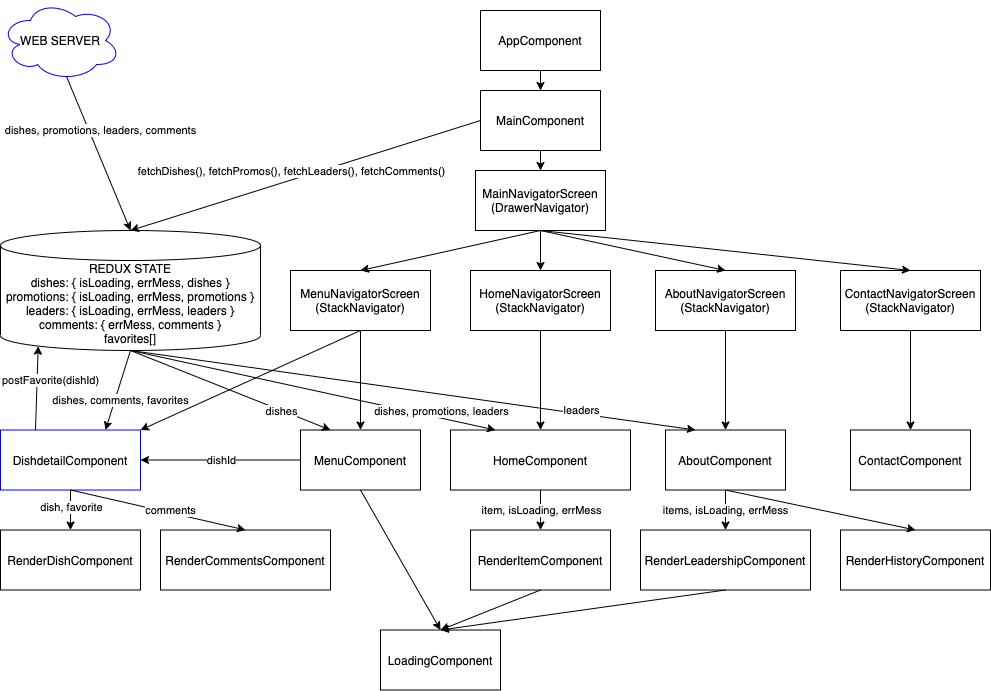

The diagram above was exported from draw.io. Its source (the exported page's mxGraphModel, read from the mxfile embedded in the PNG):
<mxGraphModel dx="1186" dy="617" grid="1" gridSize="10" guides="1" tooltips="1" connect="1" arrows="1" fold="1" page="1" pageScale="1" pageWidth="1100" pageHeight="850" math="0" shadow="0">
  <root>
    <mxCell id="ocfBaIyxv386djEYELJ1-0" />
    <mxCell id="ocfBaIyxv386djEYELJ1-1" parent="ocfBaIyxv386djEYELJ1-0" />
    <mxCell id="7GmizW-4iPgM3iOsi4dX-0" value="AppComponent" style="rounded=0;whiteSpace=wrap;html=1;" parent="ocfBaIyxv386djEYELJ1-1" vertex="1">
      <mxGeometry x="500" y="40" width="120" height="60" as="geometry" />
    </mxCell>
    <mxCell id="7GmizW-4iPgM3iOsi4dX-1" value="MainComponent" style="rounded=0;whiteSpace=wrap;html=1;" parent="ocfBaIyxv386djEYELJ1-1" vertex="1">
      <mxGeometry x="500" y="120" width="120" height="60" as="geometry" />
    </mxCell>
    <mxCell id="7GmizW-4iPgM3iOsi4dX-2" value="" style="endArrow=classic;html=1;exitX=0.5;exitY=1;exitDx=0;exitDy=0;entryX=0.5;entryY=0;entryDx=0;entryDy=0;" parent="ocfBaIyxv386djEYELJ1-1" source="7GmizW-4iPgM3iOsi4dX-0" target="7GmizW-4iPgM3iOsi4dX-1" edge="1">
      <mxGeometry width="50" height="50" relative="1" as="geometry">
        <mxPoint x="780" y="320" as="sourcePoint" />
        <mxPoint x="830" y="270" as="targetPoint" />
      </mxGeometry>
    </mxCell>
    <mxCell id="7GmizW-4iPgM3iOsi4dX-3" value="MenuComponent" style="rounded=0;whiteSpace=wrap;html=1;" parent="ocfBaIyxv386djEYELJ1-1" vertex="1">
      <mxGeometry x="320" y="459.51" width="120" height="60" as="geometry" />
    </mxCell>
    <mxCell id="7GmizW-4iPgM3iOsi4dX-4" value="" style="endArrow=classic;html=1;exitX=0.5;exitY=1;exitDx=0;exitDy=0;entryX=0.5;entryY=0;entryDx=0;entryDy=0;" parent="ocfBaIyxv386djEYELJ1-1" source="7GmizW-4iPgM3iOsi4dX-10" target="7GmizW-4iPgM3iOsi4dX-3" edge="1">
      <mxGeometry width="50" height="50" relative="1" as="geometry">
        <mxPoint x="537.5" y="280" as="sourcePoint" />
        <mxPoint x="537.5" y="340" as="targetPoint" />
      </mxGeometry>
    </mxCell>
    <mxCell id="7GmizW-4iPgM3iOsi4dX-5" value="DishdetailComponent" style="rounded=0;whiteSpace=wrap;html=1;strokeColor=#0000FF;" parent="ocfBaIyxv386djEYELJ1-1" vertex="1">
      <mxGeometry x="20" y="459.51" width="140" height="60" as="geometry" />
    </mxCell>
    <mxCell id="7GmizW-4iPgM3iOsi4dX-6" value="RenderDishComponent" style="rounded=0;whiteSpace=wrap;html=1;" parent="ocfBaIyxv386djEYELJ1-1" vertex="1">
      <mxGeometry x="20" y="559.51" width="140" height="60" as="geometry" />
    </mxCell>
    <mxCell id="7GmizW-4iPgM3iOsi4dX-7" value="" style="endArrow=classic;html=1;exitX=0.5;exitY=1;exitDx=0;exitDy=0;entryX=0.5;entryY=0;entryDx=0;entryDy=0;" parent="ocfBaIyxv386djEYELJ1-1" source="7GmizW-4iPgM3iOsi4dX-5" target="7GmizW-4iPgM3iOsi4dX-6" edge="1">
      <mxGeometry width="50" height="50" relative="1" as="geometry">
        <mxPoint x="102.5" y="409.51" as="sourcePoint" />
        <mxPoint x="102.5" y="469.51" as="targetPoint" />
      </mxGeometry>
    </mxCell>
    <mxCell id="7GmizW-4iPgM3iOsi4dX-8" value="dish, favorite" style="edgeLabel;html=1;align=center;verticalAlign=middle;resizable=0;points=[];" parent="7GmizW-4iPgM3iOsi4dX-7" vertex="1" connectable="0">
      <mxGeometry x="-0.1333" relative="1" as="geometry">
        <mxPoint as="offset" />
      </mxGeometry>
    </mxCell>
    <mxCell id="7GmizW-4iPgM3iOsi4dX-9" value="" style="endArrow=classic;html=1;exitX=0.5;exitY=1;exitDx=0;exitDy=0;entryX=1;entryY=0;entryDx=0;entryDy=0;" parent="ocfBaIyxv386djEYELJ1-1" source="7GmizW-4iPgM3iOsi4dX-10" target="7GmizW-4iPgM3iOsi4dX-5" edge="1">
      <mxGeometry width="50" height="50" relative="1" as="geometry">
        <mxPoint x="90" y="290" as="sourcePoint" />
        <mxPoint x="90" y="350" as="targetPoint" />
      </mxGeometry>
    </mxCell>
    <mxCell id="7GmizW-4iPgM3iOsi4dX-10" value="MenuNavigatorScreen&lt;br&gt;(StackNavigator)" style="rounded=0;whiteSpace=wrap;html=1;" parent="ocfBaIyxv386djEYELJ1-1" vertex="1">
      <mxGeometry x="310" y="300" width="140" height="60" as="geometry" />
    </mxCell>
    <mxCell id="7GmizW-4iPgM3iOsi4dX-11" value="" style="endArrow=classic;html=1;exitX=0.5;exitY=1;exitDx=0;exitDy=0;entryX=0.5;entryY=0;entryDx=0;entryDy=0;" parent="ocfBaIyxv386djEYELJ1-1" source="7GmizW-4iPgM3iOsi4dX-1" target="7GmizW-4iPgM3iOsi4dX-14" edge="1">
      <mxGeometry width="50" height="50" relative="1" as="geometry">
        <mxPoint x="680" y="320" as="sourcePoint" />
        <mxPoint x="730" y="270" as="targetPoint" />
      </mxGeometry>
    </mxCell>
    <mxCell id="7GmizW-4iPgM3iOsi4dX-12" value="" style="endArrow=classic;html=1;entryX=1;entryY=0.5;entryDx=0;entryDy=0;exitX=0;exitY=0.5;exitDx=0;exitDy=0;" parent="ocfBaIyxv386djEYELJ1-1" source="7GmizW-4iPgM3iOsi4dX-3" target="7GmizW-4iPgM3iOsi4dX-5" edge="1">
      <mxGeometry width="50" height="50" relative="1" as="geometry">
        <mxPoint x="217.5" y="489.51" as="sourcePoint" />
        <mxPoint x="170" y="489.51" as="targetPoint" />
      </mxGeometry>
    </mxCell>
    <mxCell id="7GmizW-4iPgM3iOsi4dX-13" value="dishId" style="edgeLabel;html=1;align=center;verticalAlign=middle;resizable=0;points=[];" parent="7GmizW-4iPgM3iOsi4dX-12" vertex="1" connectable="0">
      <mxGeometry x="-0.0244" relative="1" as="geometry">
        <mxPoint x="-2" as="offset" />
      </mxGeometry>
    </mxCell>
    <mxCell id="7GmizW-4iPgM3iOsi4dX-14" value="MainNavigatorScreen&lt;br&gt;(DrawerNavigator)" style="rounded=0;whiteSpace=wrap;html=1;" parent="ocfBaIyxv386djEYELJ1-1" vertex="1">
      <mxGeometry x="495" y="200" width="130" height="60" as="geometry" />
    </mxCell>
    <mxCell id="7GmizW-4iPgM3iOsi4dX-15" value="HomeNavigatorScreen&lt;br&gt;(StackNavigator)" style="rounded=0;whiteSpace=wrap;html=1;" parent="ocfBaIyxv386djEYELJ1-1" vertex="1">
      <mxGeometry x="490" y="300" width="140" height="60" as="geometry" />
    </mxCell>
    <mxCell id="7GmizW-4iPgM3iOsi4dX-16" value="" style="endArrow=classic;html=1;entryX=0.5;entryY=0;entryDx=0;entryDy=0;exitX=0.5;exitY=1;exitDx=0;exitDy=0;" parent="ocfBaIyxv386djEYELJ1-1" source="7GmizW-4iPgM3iOsi4dX-14" target="7GmizW-4iPgM3iOsi4dX-15" edge="1">
      <mxGeometry width="50" height="50" relative="1" as="geometry">
        <mxPoint x="560" y="270" as="sourcePoint" />
        <mxPoint x="340" y="330" as="targetPoint" />
      </mxGeometry>
    </mxCell>
    <mxCell id="7GmizW-4iPgM3iOsi4dX-17" value="" style="endArrow=classic;html=1;exitX=0.5;exitY=1;exitDx=0;exitDy=0;entryX=0.5;entryY=0;entryDx=0;entryDy=0;" parent="ocfBaIyxv386djEYELJ1-1" source="7GmizW-4iPgM3iOsi4dX-14" target="7GmizW-4iPgM3iOsi4dX-10" edge="1">
      <mxGeometry width="50" height="50" relative="1" as="geometry">
        <mxPoint x="280" y="380" as="sourcePoint" />
        <mxPoint x="330" y="330" as="targetPoint" />
      </mxGeometry>
    </mxCell>
    <mxCell id="7GmizW-4iPgM3iOsi4dX-18" value="HomeComponent" style="rounded=0;whiteSpace=wrap;html=1;" parent="ocfBaIyxv386djEYELJ1-1" vertex="1">
      <mxGeometry x="470" y="459.51" width="180" height="60" as="geometry" />
    </mxCell>
    <mxCell id="7GmizW-4iPgM3iOsi4dX-19" value="" style="endArrow=classic;html=1;exitX=0.5;exitY=1;exitDx=0;exitDy=0;entryX=0.5;entryY=0;entryDx=0;entryDy=0;" parent="ocfBaIyxv386djEYELJ1-1" source="7GmizW-4iPgM3iOsi4dX-15" target="7GmizW-4iPgM3iOsi4dX-18" edge="1">
      <mxGeometry width="50" height="50" relative="1" as="geometry">
        <mxPoint x="650" y="380" as="sourcePoint" />
        <mxPoint x="700" y="330" as="targetPoint" />
      </mxGeometry>
    </mxCell>
    <mxCell id="7GmizW-4iPgM3iOsi4dX-20" value="RenderItemComponent" style="rounded=0;whiteSpace=wrap;html=1;" parent="ocfBaIyxv386djEYELJ1-1" vertex="1">
      <mxGeometry x="490" y="559.51" width="140" height="60" as="geometry" />
    </mxCell>
    <mxCell id="7GmizW-4iPgM3iOsi4dX-21" value="" style="endArrow=classic;html=1;exitX=0.5;exitY=1;exitDx=0;exitDy=0;entryX=0.5;entryY=0;entryDx=0;entryDy=0;" parent="ocfBaIyxv386djEYELJ1-1" source="7GmizW-4iPgM3iOsi4dX-18" target="7GmizW-4iPgM3iOsi4dX-20" edge="1">
      <mxGeometry width="50" height="50" relative="1" as="geometry">
        <mxPoint x="560" y="429.51" as="sourcePoint" />
        <mxPoint x="560" y="469.51" as="targetPoint" />
      </mxGeometry>
    </mxCell>
    <mxCell id="7GmizW-4iPgM3iOsi4dX-22" value="item, isLoading, errMess" style="edgeLabel;html=1;align=center;verticalAlign=middle;resizable=0;points=[];" parent="7GmizW-4iPgM3iOsi4dX-21" vertex="1" connectable="0">
      <mxGeometry x="-0.25" y="-2" relative="1" as="geometry">
        <mxPoint x="2" y="5" as="offset" />
      </mxGeometry>
    </mxCell>
    <mxCell id="7GmizW-4iPgM3iOsi4dX-23" value="AboutNavigatorScreen&lt;br&gt;(StackNavigator)" style="rounded=0;whiteSpace=wrap;html=1;" parent="ocfBaIyxv386djEYELJ1-1" vertex="1">
      <mxGeometry x="675" y="300" width="140" height="60" as="geometry" />
    </mxCell>
    <mxCell id="7GmizW-4iPgM3iOsi4dX-24" value="ContactNavigatorScreen&lt;br&gt;(StackNavigator)" style="rounded=0;whiteSpace=wrap;html=1;" parent="ocfBaIyxv386djEYELJ1-1" vertex="1">
      <mxGeometry x="860" y="300" width="140" height="60" as="geometry" />
    </mxCell>
    <mxCell id="7GmizW-4iPgM3iOsi4dX-25" value="ContactComponent" style="rounded=0;whiteSpace=wrap;html=1;" parent="ocfBaIyxv386djEYELJ1-1" vertex="1">
      <mxGeometry x="870" y="459.51" width="120" height="60" as="geometry" />
    </mxCell>
    <mxCell id="7GmizW-4iPgM3iOsi4dX-26" value="" style="endArrow=classic;html=1;exitX=0.5;exitY=1;exitDx=0;exitDy=0;" parent="ocfBaIyxv386djEYELJ1-1" source="7GmizW-4iPgM3iOsi4dX-24" target="7GmizW-4iPgM3iOsi4dX-25" edge="1">
      <mxGeometry width="50" height="50" relative="1" as="geometry">
        <mxPoint x="750" y="370" as="sourcePoint" />
        <mxPoint x="750" y="410" as="targetPoint" />
      </mxGeometry>
    </mxCell>
    <mxCell id="7GmizW-4iPgM3iOsi4dX-27" value="" style="endArrow=classic;html=1;entryX=0.5;entryY=0;entryDx=0;entryDy=0;exitX=0.5;exitY=1;exitDx=0;exitDy=0;" parent="ocfBaIyxv386djEYELJ1-1" source="7GmizW-4iPgM3iOsi4dX-14" target="7GmizW-4iPgM3iOsi4dX-24" edge="1">
      <mxGeometry width="50" height="50" relative="1" as="geometry">
        <mxPoint x="580" y="270" as="sourcePoint" />
        <mxPoint x="580" y="310" as="targetPoint" />
      </mxGeometry>
    </mxCell>
    <mxCell id="7GmizW-4iPgM3iOsi4dX-28" value="" style="endArrow=classic;html=1;entryX=0.5;entryY=0;entryDx=0;entryDy=0;exitX=0.5;exitY=1;exitDx=0;exitDy=0;" parent="ocfBaIyxv386djEYELJ1-1" source="7GmizW-4iPgM3iOsi4dX-14" target="7GmizW-4iPgM3iOsi4dX-23" edge="1">
      <mxGeometry width="50" height="50" relative="1" as="geometry">
        <mxPoint x="590" y="280" as="sourcePoint" />
        <mxPoint x="590" y="320" as="targetPoint" />
      </mxGeometry>
    </mxCell>
    <mxCell id="7GmizW-4iPgM3iOsi4dX-29" value="RenderHistoryComponent" style="rounded=0;whiteSpace=wrap;html=1;" parent="ocfBaIyxv386djEYELJ1-1" vertex="1">
      <mxGeometry x="860" y="559.51" width="150" height="60" as="geometry" />
    </mxCell>
    <mxCell id="7GmizW-4iPgM3iOsi4dX-30" value="RenderLeadershipComponent" style="rounded=0;whiteSpace=wrap;html=1;" parent="ocfBaIyxv386djEYELJ1-1" vertex="1">
      <mxGeometry x="660" y="559.51" width="170" height="60" as="geometry" />
    </mxCell>
    <mxCell id="7GmizW-4iPgM3iOsi4dX-31" value="" style="endArrow=classic;html=1;exitX=0.5;exitY=1;exitDx=0;exitDy=0;entryX=0.5;entryY=0;entryDx=0;entryDy=0;" parent="ocfBaIyxv386djEYELJ1-1" source="7GmizW-4iPgM3iOsi4dX-33" target="7GmizW-4iPgM3iOsi4dX-29" edge="1">
      <mxGeometry width="50" height="50" relative="1" as="geometry">
        <mxPoint x="580" y="339.51" as="sourcePoint" />
        <mxPoint x="840" y="549.51" as="targetPoint" />
      </mxGeometry>
    </mxCell>
    <mxCell id="7GmizW-4iPgM3iOsi4dX-32" value="items, isLoading, errMess" style="endArrow=classic;html=1;exitX=0.5;exitY=1;exitDx=0;exitDy=0;entryX=0.5;entryY=0;entryDx=0;entryDy=0;" parent="ocfBaIyxv386djEYELJ1-1" source="7GmizW-4iPgM3iOsi4dX-33" target="7GmizW-4iPgM3iOsi4dX-30" edge="1">
      <mxGeometry width="50" height="50" relative="1" as="geometry">
        <mxPoint x="580" y="339.51" as="sourcePoint" />
        <mxPoint x="580" y="379.51" as="targetPoint" />
      </mxGeometry>
    </mxCell>
    <mxCell id="7GmizW-4iPgM3iOsi4dX-33" value="AboutComponent" style="rounded=0;whiteSpace=wrap;html=1;" parent="ocfBaIyxv386djEYELJ1-1" vertex="1">
      <mxGeometry x="685" y="459.51" width="120" height="60" as="geometry" />
    </mxCell>
    <mxCell id="7GmizW-4iPgM3iOsi4dX-34" value="" style="endArrow=classic;html=1;exitX=0.5;exitY=1;exitDx=0;exitDy=0;entryX=0.5;entryY=0;entryDx=0;entryDy=0;" parent="ocfBaIyxv386djEYELJ1-1" source="7GmizW-4iPgM3iOsi4dX-23" target="7GmizW-4iPgM3iOsi4dX-33" edge="1">
      <mxGeometry width="50" height="50" relative="1" as="geometry">
        <mxPoint x="755" y="470" as="sourcePoint" />
        <mxPoint x="755" y="510" as="targetPoint" />
      </mxGeometry>
    </mxCell>
    <mxCell id="7GmizW-4iPgM3iOsi4dX-35" value="&lt;span&gt;REDUX STATE&lt;br&gt;dishes: {&amp;nbsp;&lt;/span&gt;isLoading, errMess, dishes }&lt;br&gt;&lt;span&gt;promotions: {&amp;nbsp;&lt;/span&gt;isLoading, errMess, promotions }&lt;br&gt;&lt;span&gt;leaders: { isLoading, errMess, leaders }&lt;br&gt;comments: { errMess, comments }&lt;br&gt;favorites[]&lt;br&gt;&lt;/span&gt;" style="shape=cylinder3;whiteSpace=wrap;html=1;boundedLbl=1;backgroundOutline=1;size=15;" parent="ocfBaIyxv386djEYELJ1-1" vertex="1">
      <mxGeometry x="20" y="260" width="260" height="120" as="geometry" />
    </mxCell>
    <mxCell id="7GmizW-4iPgM3iOsi4dX-38" value="" style="endArrow=classic;html=1;exitX=0.5;exitY=1;exitDx=0;exitDy=0;exitPerimeter=0;entryX=0.25;entryY=0;entryDx=0;entryDy=0;" parent="ocfBaIyxv386djEYELJ1-1" source="7GmizW-4iPgM3iOsi4dX-35" target="7GmizW-4iPgM3iOsi4dX-3" edge="1">
      <mxGeometry width="50" height="50" relative="1" as="geometry">
        <mxPoint x="530" y="520" as="sourcePoint" />
        <mxPoint x="580" y="470" as="targetPoint" />
      </mxGeometry>
    </mxCell>
    <mxCell id="7GmizW-4iPgM3iOsi4dX-39" value="dishes" style="edgeLabel;html=1;align=center;verticalAlign=middle;resizable=0;points=[];" parent="7GmizW-4iPgM3iOsi4dX-38" vertex="1" connectable="0">
      <mxGeometry x="0.221" relative="1" as="geometry">
        <mxPoint x="28.27" y="11.61" as="offset" />
      </mxGeometry>
    </mxCell>
    <mxCell id="7GmizW-4iPgM3iOsi4dX-40" value="" style="endArrow=classic;html=1;exitX=0.5;exitY=1;exitDx=0;exitDy=0;exitPerimeter=0;entryX=0.25;entryY=0;entryDx=0;entryDy=0;" parent="ocfBaIyxv386djEYELJ1-1" source="7GmizW-4iPgM3iOsi4dX-35" target="7GmizW-4iPgM3iOsi4dX-18" edge="1">
      <mxGeometry width="50" height="50" relative="1" as="geometry">
        <mxPoint x="342.29999999999995" y="280.65" as="sourcePoint" />
        <mxPoint x="680" y="470" as="targetPoint" />
      </mxGeometry>
    </mxCell>
    <mxCell id="7GmizW-4iPgM3iOsi4dX-41" value="dishes, promotions, leaders" style="edgeLabel;html=1;align=center;verticalAlign=middle;resizable=0;points=[];" parent="7GmizW-4iPgM3iOsi4dX-40" vertex="1" connectable="0">
      <mxGeometry x="0.3862" relative="1" as="geometry">
        <mxPoint x="56.98" y="4.94" as="offset" />
      </mxGeometry>
    </mxCell>
    <mxCell id="7GmizW-4iPgM3iOsi4dX-44" value="RenderCommentsComponent" style="rounded=0;whiteSpace=wrap;html=1;" parent="ocfBaIyxv386djEYELJ1-1" vertex="1">
      <mxGeometry x="180" y="559.51" width="170" height="60" as="geometry" />
    </mxCell>
    <mxCell id="7GmizW-4iPgM3iOsi4dX-45" value="" style="endArrow=classic;html=1;exitX=0.5;exitY=1;exitDx=0;exitDy=0;entryX=0.5;entryY=0;entryDx=0;entryDy=0;" parent="ocfBaIyxv386djEYELJ1-1" source="7GmizW-4iPgM3iOsi4dX-5" target="7GmizW-4iPgM3iOsi4dX-44" edge="1">
      <mxGeometry width="50" height="50" relative="1" as="geometry">
        <mxPoint x="220" y="489.51" as="sourcePoint" />
        <mxPoint x="270" y="439.51" as="targetPoint" />
      </mxGeometry>
    </mxCell>
    <mxCell id="7GmizW-4iPgM3iOsi4dX-46" value="comments" style="edgeLabel;html=1;align=center;verticalAlign=middle;resizable=0;points=[];" parent="7GmizW-4iPgM3iOsi4dX-45" vertex="1" connectable="0">
      <mxGeometry x="-0.1324" relative="1" as="geometry">
        <mxPoint x="23.96" y="2.62" as="offset" />
      </mxGeometry>
    </mxCell>
    <mxCell id="7GmizW-4iPgM3iOsi4dX-51" value="LoadingComponent" style="rounded=0;whiteSpace=wrap;html=1;" parent="ocfBaIyxv386djEYELJ1-1" vertex="1">
      <mxGeometry x="400" y="659.51" width="120" height="60" as="geometry" />
    </mxCell>
    <mxCell id="7GmizW-4iPgM3iOsi4dX-52" value="" style="endArrow=classic;html=1;exitX=0.5;exitY=1;exitDx=0;exitDy=0;entryX=0.5;entryY=0;entryDx=0;entryDy=0;" parent="ocfBaIyxv386djEYELJ1-1" source="7GmizW-4iPgM3iOsi4dX-3" target="7GmizW-4iPgM3iOsi4dX-51" edge="1">
      <mxGeometry width="50" height="50" relative="1" as="geometry">
        <mxPoint x="540" y="469.51" as="sourcePoint" />
        <mxPoint x="590" y="419.51" as="targetPoint" />
      </mxGeometry>
    </mxCell>
    <mxCell id="7GmizW-4iPgM3iOsi4dX-53" value="" style="endArrow=classic;html=1;exitX=0.5;exitY=1;exitDx=0;exitDy=0;entryX=0.5;entryY=0;entryDx=0;entryDy=0;" parent="ocfBaIyxv386djEYELJ1-1" source="7GmizW-4iPgM3iOsi4dX-20" target="7GmizW-4iPgM3iOsi4dX-51" edge="1">
      <mxGeometry width="50" height="50" relative="1" as="geometry">
        <mxPoint x="540" y="469.51" as="sourcePoint" />
        <mxPoint x="590" y="419.51" as="targetPoint" />
      </mxGeometry>
    </mxCell>
    <mxCell id="7GmizW-4iPgM3iOsi4dX-54" value="" style="endArrow=classic;html=1;exitX=0.5;exitY=1;exitDx=0;exitDy=0;entryX=0.5;entryY=0;entryDx=0;entryDy=0;" parent="ocfBaIyxv386djEYELJ1-1" source="7GmizW-4iPgM3iOsi4dX-30" target="7GmizW-4iPgM3iOsi4dX-51" edge="1">
      <mxGeometry width="50" height="50" relative="1" as="geometry">
        <mxPoint x="540" y="469.51" as="sourcePoint" />
        <mxPoint x="590" y="419.51" as="targetPoint" />
      </mxGeometry>
    </mxCell>
    <mxCell id="lRUzSKDp4czQ0Jn42g-l-0" value="WEB SERVER" style="ellipse;shape=cloud;whiteSpace=wrap;html=1;strokeColor=#0000FF;" vertex="1" parent="ocfBaIyxv386djEYELJ1-1">
      <mxGeometry x="20" y="30" width="120" height="80" as="geometry" />
    </mxCell>
    <mxCell id="lRUzSKDp4czQ0Jn42g-l-1" value="dishes, promotions, leaders, comments" style="endArrow=classic;html=1;exitX=0.55;exitY=0.95;exitDx=0;exitDy=0;exitPerimeter=0;entryX=0.5;entryY=0;entryDx=0;entryDy=0;entryPerimeter=0;" edge="1" parent="ocfBaIyxv386djEYELJ1-1" source="lRUzSKDp4czQ0Jn42g-l-0" target="7GmizW-4iPgM3iOsi4dX-35">
      <mxGeometry x="-0.2455" y="11" width="50" height="50" relative="1" as="geometry">
        <mxPoint x="580" y="260" as="sourcePoint" />
        <mxPoint x="150" y="260" as="targetPoint" />
        <mxPoint as="offset" />
      </mxGeometry>
    </mxCell>
    <mxCell id="lRUzSKDp4czQ0Jn42g-l-2" value="" style="endArrow=classic;html=1;entryX=0.5;entryY=0;entryDx=0;entryDy=0;entryPerimeter=0;exitX=0;exitY=0.5;exitDx=0;exitDy=0;" edge="1" parent="ocfBaIyxv386djEYELJ1-1" source="7GmizW-4iPgM3iOsi4dX-1" target="7GmizW-4iPgM3iOsi4dX-35">
      <mxGeometry width="50" height="50" relative="1" as="geometry">
        <mxPoint x="460" y="140" as="sourcePoint" />
        <mxPoint x="150" y="260" as="targetPoint" />
      </mxGeometry>
    </mxCell>
    <mxCell id="lRUzSKDp4czQ0Jn42g-l-3" value="fetchDishes(), fetchPromos(),&amp;nbsp;fetchLeaders(),&amp;nbsp;fetchComments()" style="edgeLabel;html=1;align=center;verticalAlign=middle;resizable=0;points=[];" vertex="1" connectable="0" parent="lRUzSKDp4czQ0Jn42g-l-2">
      <mxGeometry x="0.212" relative="1" as="geometry">
        <mxPoint x="21.79" y="-16.56" as="offset" />
      </mxGeometry>
    </mxCell>
    <mxCell id="MT_0vVc2yQzupRSjAhqg-0" value="" style="endArrow=classic;html=1;exitX=0.25;exitY=0;exitDx=0;exitDy=0;entryX=0.145;entryY=1;entryDx=0;entryDy=-4.35;entryPerimeter=0;" edge="1" parent="ocfBaIyxv386djEYELJ1-1" source="7GmizW-4iPgM3iOsi4dX-5" target="7GmizW-4iPgM3iOsi4dX-35">
      <mxGeometry width="50" height="50" relative="1" as="geometry">
        <mxPoint x="520" y="430" as="sourcePoint" />
        <mxPoint x="570" y="380" as="targetPoint" />
      </mxGeometry>
    </mxCell>
    <mxCell id="MT_0vVc2yQzupRSjAhqg-1" value="postFavorite(dishId)" style="edgeLabel;html=1;align=center;verticalAlign=middle;resizable=0;points=[];" vertex="1" connectable="0" parent="MT_0vVc2yQzupRSjAhqg-0">
      <mxGeometry x="-0.5656" y="1" relative="1" as="geometry">
        <mxPoint x="15.41" y="-31.49" as="offset" />
      </mxGeometry>
    </mxCell>
    <mxCell id="i3ohdvSUB42luRHxH9CG-0" value="" style="endArrow=classic;html=1;entryX=0.75;entryY=0;entryDx=0;entryDy=0;exitX=0.5;exitY=1;exitDx=0;exitDy=0;exitPerimeter=0;" edge="1" parent="ocfBaIyxv386djEYELJ1-1" source="7GmizW-4iPgM3iOsi4dX-35" target="7GmizW-4iPgM3iOsi4dX-5">
      <mxGeometry width="50" height="50" relative="1" as="geometry">
        <mxPoint x="150" y="380" as="sourcePoint" />
        <mxPoint x="125" y="460" as="targetPoint" />
      </mxGeometry>
    </mxCell>
    <mxCell id="i3ohdvSUB42luRHxH9CG-1" value="dishes, comments, favorites" style="edgeLabel;html=1;align=center;verticalAlign=middle;resizable=0;points=[];" vertex="1" connectable="0" parent="i3ohdvSUB42luRHxH9CG-0">
      <mxGeometry x="-0.0166" y="1" relative="1" as="geometry">
        <mxPoint x="1.2700000000000005" y="10.280000000000001" as="offset" />
      </mxGeometry>
    </mxCell>
    <mxCell id="jACrtKt-I7HOAgZrkxxW-0" value="" style="endArrow=classic;html=1;exitX=0.5;exitY=1;exitDx=0;exitDy=0;exitPerimeter=0;entryX=0.25;entryY=0;entryDx=0;entryDy=0;" edge="1" parent="ocfBaIyxv386djEYELJ1-1" source="7GmizW-4iPgM3iOsi4dX-35" target="7GmizW-4iPgM3iOsi4dX-33">
      <mxGeometry width="50" height="50" relative="1" as="geometry">
        <mxPoint x="210" y="380" as="sourcePoint" />
        <mxPoint x="775" y="460" as="targetPoint" />
      </mxGeometry>
    </mxCell>
    <mxCell id="jACrtKt-I7HOAgZrkxxW-1" value="leaders" style="edgeLabel;html=1;align=center;verticalAlign=middle;resizable=0;points=[];" vertex="1" connectable="0" parent="jACrtKt-I7HOAgZrkxxW-0">
      <mxGeometry x="0.1712" y="1" relative="1" as="geometry">
        <mxPoint x="119.16" y="14.17" as="offset" />
      </mxGeometry>
    </mxCell>
  </root>
</mxGraphModel>